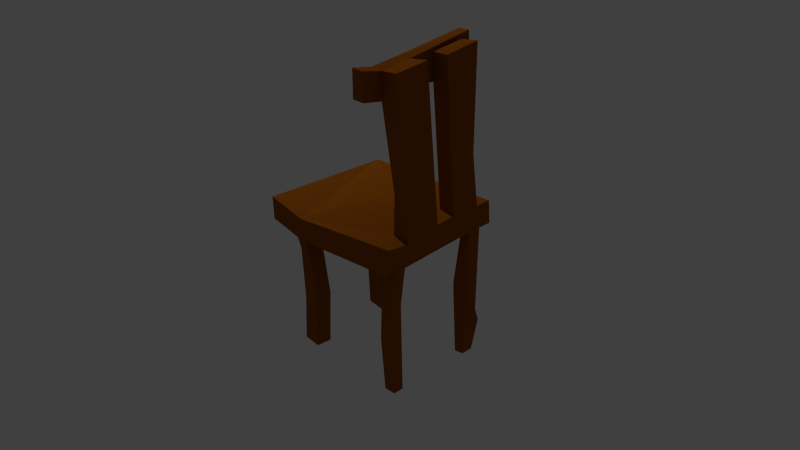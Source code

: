 # Source: house_chair4.blend  (saved by Blender 2.76.0; exported with 4.5.12 LTS)
import bpy
from mathutils import Matrix  # noqa: F401  (used for matrix-valued properties, if any)

bpy.ops.wm.read_factory_settings(use_empty=True)
scene = bpy.context.scene
scene.name = 'Scene'

# ---- collections
col_collection_1 = bpy.data.collections.new('Collection 1'); scene.collection.children.link(col_collection_1)

# ---- materials (node trees are filled in below, after node groups)
mat_material = bpy.data.materials.new('Material')
mat_material.alpha_threshold = 0.0
mat_material.use_transparent_shadow = False
mat_material.diffuse_color = (0.2957, 0.08293, 0.005309, 1.0)
mat_material.roughness = 0.5
mat_material.line_color = (0.0, 0.0, 0.0, 1.0)

# ---- material node trees

# ---- world
world_world = bpy.data.worlds.new('World'); scene.world = world_world
world_world.color = (0.05088, 0.05088, 0.05088)
world_world.use_sun_shadow = False
world_world.sun_shadow_jitter_overblur = 0.0
world_world.cycles.sampling_method = 'MANUAL'
world_world.cycles.sample_map_resolution = 256

# ---- cameras
cam_camera = bpy.data.cameras.new('Camera')
cam_camera.clip_end = 100.0
cam_camera.lens = 35.0
cam_camera.sensor_width = 32.0
cam_camera.sensor_height = 18.0
cam_camera.ortho_scale = 7.314
cam_camera.dof.focus_distance = 0.0
cam_camera.dof.aperture_fstop = 128.0

# ---- lights
light_lamp = bpy.data.lights.new('Lamp', 'POINT')
light_lamp.transmission_factor = 0.0
light_lamp.cutoff_distance = 30.0
light_lamp.energy = 341.0
light_lamp.shadow_buffer_clip_start = 1.001
light_lamp.shadow_soft_size = 0.1
light_lamp.shadow_maximum_resolution = 0.006
light_lamp.use_absolute_resolution = True
light_lamp.cycles.use_multiple_importance_sampling = False

# ---- meshes
me_cube = bpy.data.meshes.new('Cube')
me_cube.from_pydata([(0.9966, 1.087, 0.4224), (1.002, -0.7068, 0.3619), (-0.9953, -0.8021, 0.4408), (-1.019, 1.001, 0.3938), (1.0, 1.058, 0.7457), (0.9858, -0.6285, 0.6577), (-1.0, -0.8021, 0.7457), (-1.002, 1.0, 0.7341), (-0.2176, 1.149, 0.3569), (-0.4021, -0.8194, 0.3435), (-0.2176, 1.149, 0.6607), (-0.4021, -0.8137, 0.6412), (1.0, 0.1451, 0.722), (1.002, -0.3273, 0.6375), (-0.05473, -0.01045, 0.7473), (-0.2109, -0.3006, 0.7192), (0.7276, -0.3114, 0.6515), (0.7689, 0.111, 0.721), (1.0, 0.8355, 0.7457), (1.0, 0.426, 0.7457), (-0.1465, 0.7625, 0.7225), (-0.05576, 0.47, 0.7473), (0.7436, 0.8251, 0.7439), (0.7503, 0.44, 0.7454), (0.9453, 0.02426, 2.73), (0.945, -0.4398, 2.677), (0.7053, -0.01139, 2.708), (0.7075, -0.4327, 2.658), (0.9953, 0.7661, 2.818), (0.9616, 0.3133, 2.734), (0.7449, 0.7556, 2.789), (0.7069, 0.3245, 2.725), (0.9453, 0.02426, 2.73), (0.945, -0.4398, 2.677), (0.7053, -0.01139, 2.708), (0.7075, -0.4327, 2.658), (0.7075, -0.4327, 2.658), (0.7481, 0.7273, 1.526), (0.7075, -0.4327, 2.658), (0.7053, -0.01139, 2.708), (0.9975, 0.7455, 1.453), (0.7053, -0.01139, 2.708), (0.7439, -0.3048, 1.161), (0.9836, -0.316, 1.03), (0.7206, -0.4517, 2.323), (0.718, -0.008522, 2.383), (0.7276, -0.3114, 0.6515), (0.7689, 0.111, 0.721), (0.7206, -0.4517, 2.323), (0.7075, -0.4327, 2.658), (0.718, -0.008522, 2.383), (0.7053, -0.01139, 2.708), (0.7439, -0.3048, 1.161), (0.5629, -0.456, 2.336), (0.5498, -0.4384, 2.673), (0.5603, -0.01118, 2.389), (0.5476, -0.01511, 2.721), (0.7117, 0.9585, 2.344), (0.6991, 0.9422, 2.857), (0.554, 0.9609, 2.353), (0.5414, 0.9415, 2.852), (0.722, -0.7206, 2.366), (0.7089, -0.7055, 2.709), (0.5644, -0.7244, 2.374), (0.5512, -0.7103, 2.72), (-0.9902, -0.5735, 0.488), (-0.9885, -0.351, 0.5174), (-0.9902, -0.5735, 0.488), (-0.9885, -0.351, 0.5174), (-0.9953, -0.8021, 0.4408), (-0.4021, -0.8194, 0.3435), (-1.019, 1.001, 0.3938), (-0.2176, 1.149, 0.3569), (-0.9164, -0.2856, -1.48), (-0.9191, -0.4825, -1.48), (-0.6984, -0.3427, 0.505), (-0.7297, -0.5811, 0.4758), (-0.6253, -0.2916, -1.48), (-0.6387, -0.504, -1.48), (-0.8996, -0.4868, 0.1111), (-0.9109, -0.2928, 0.2304), (-0.9902, -0.5735, 0.488), (-0.9885, -0.351, 0.5174), (-0.9953, -0.8021, 0.4408), (-0.4021, -0.8194, 0.3435), (-1.019, 1.001, 0.3938), (-0.2176, 1.149, 0.3569), (-0.6984, -0.3427, 0.505), (-0.7297, -0.5811, 0.4758), (-1.004, 0.6936, 0.403), (-1.006, 0.8891, 0.3954), (-0.9408, 0.9146, -1.423), (-0.9389, 0.7259, -1.417), (-0.7092, 0.8824, 0.3814), (-0.7185, 0.6707, 0.3993), (-0.6586, 0.9056, -1.435), (-0.6678, 0.7003, -1.429), (-0.9593, 0.7097, -0.4647), (-0.9712, 0.9029, -0.3544), (-0.6064, 0.8467, -0.7137), (-0.9218, 0.8533, -0.8827), (-0.5733, -0.504, -0.7035), (-0.5692, -0.2916, -0.6847), (0.9968, 0.8942, 0.4222), (0.9998, 0.7001, 0.4224), (0.7295, -0.3776, -1.434), (0.7625, -0.5292, -1.433), (0.822, 0.8164, -0.4315), (1.017, 0.8433, -0.7413), (1.008, -0.5572, 0.3582), (1.015, -0.4075, 0.3601), (0.8787, 0.8912, 0.4222), (0.8849, 0.6846, 0.4224), (0.9235, -0.5255, -1.432), (0.919, -0.3771, -1.433), (0.8709, 0.6292, -1.361), (0.8601, 0.814, -1.361), (0.995, 0.6452, -1.358), (0.9898, 0.8187, -1.357), (0.7801, -0.4086, 0.3612), (0.7921, -0.5613, 0.3563), (0.9889, -0.5989, -0.1303), (0.9847, -0.4514, -0.143), (0.9566, -0.5877, -0.3996), (0.7332, -0.4364, -0.5471), (0.7683, -0.5885, -0.6629), (0.9908, 0.6162, -0.5693), (0.8453, 0.5991, -0.3277), (1.042, 0.6409, -0.7909), (1.059, 0.8548, -0.8813), (-0.8639, -0.4843, -0.8157), (-0.8865, -0.2869, -1.175)], [], [(8, 9, 70, 72), (10, 7, 6, 11, 15, 14, 21, 20), (0, 4, 18, 19, 12, 13, 5, 1, 109, 110, 104, 103), (9, 11, 6, 2), (2, 6, 7, 3, 66, 65), (10, 8, 3, 7), (4, 0, 8, 10), (1, 5, 11, 9), (32, 34, 41, 26, 24), (129, 128, 117, 118), (13, 16, 15, 11, 5), (23, 19, 29, 31), (17, 14, 15, 16), (19, 23, 21, 14, 17, 12), (4, 10, 20, 22, 18), (22, 20, 21, 23), (24, 26, 27, 25), (33, 32, 24, 25), (34, 35, 38, 41), (35, 33, 25, 27, 38), (28, 30, 31, 29), (40, 37, 30, 28), (19, 18, 40, 28, 29), (22, 23, 31, 30, 37), (12, 17, 45, 39, 34, 32), (13, 12, 32, 33, 43), (39, 36, 35, 34), (16, 13, 43, 42), (41, 38, 27, 26), (42, 44, 48, 52), (18, 22, 37, 40), (42, 43, 33, 35, 36, 44), (39, 45, 50, 51), (47, 46, 52, 48, 50), (48, 49, 62, 61), (17, 16, 46, 47), (45, 17, 47, 50), (44, 36, 49, 48), (16, 42, 52, 46), (36, 39, 51, 49), (55, 53, 54, 56), (56, 51, 58, 60), (50, 48, 53, 55), (49, 51, 56, 54), (58, 57, 59, 60), (55, 56, 60, 59), (51, 50, 57, 58), (50, 55, 59, 57), (61, 62, 64, 63), (53, 48, 61, 63), (49, 54, 64, 62), (54, 53, 63, 64), (72, 70, 69, 67, 76, 75, 68, 71), (3, 8, 72, 71), (102, 101, 78, 77), (65, 66, 68, 67), (2, 65, 67, 69), (66, 3, 71, 68), (9, 2, 69, 70), (73, 77, 78, 74), (93, 94, 96, 95, 99), (76, 67, 79, 130, 74, 78, 101), (68, 75, 102, 77, 73, 131, 80), (91, 95, 96, 92), (86, 84, 83, 81, 88, 87, 82, 85), (67, 68, 80, 79), (130, 131, 73, 74), (94, 89, 97, 92, 96), (100, 99, 95, 91), (89, 90, 98, 97), (97, 98, 100, 91, 92), (90, 93, 99, 100, 98), (75, 76, 101, 102), (118, 117, 115, 116), (122, 121, 123, 113, 114), (0, 103, 111, 112, 104, 110, 119, 120, 109, 1, 9, 8), (126, 127, 115, 117, 128), (107, 108, 129, 118, 116), (112, 111, 107, 116, 115, 127), (113, 106, 105, 114), (123, 125, 106, 113), (119, 110, 122, 114, 105, 124), (125, 124, 105, 106), (111, 103, 108, 107), (110, 109, 121, 122), (109, 120, 125, 123, 121), (120, 119, 124, 125), (104, 112, 127, 126), (103, 104, 126, 128, 129, 108), (79, 80, 131, 130)])
me_cube.materials.append(mat_material)
me_cube.use_remesh_preserve_volume = False
me_cube.use_remesh_preserve_attributes = False
me_cube.use_mirror_vertex_groups = False
me_cube.update()

# ---- objects
ob_cube = bpy.data.objects.new('Cube', me_cube)
ob_lamp = bpy.data.objects.new('Lamp', light_lamp)
ob_camera = bpy.data.objects.new('Camera', cam_camera)

# ---- transforms, parenting, visibility, modifiers, constraints
ob_cube.location = (0.0, 0.0, 0.0)
ob_cube.lock_rotations_4d = False
ob_cube.empty_display_type = 'ARROWS'
ob_cube.lineart.crease_threshold = 0.0
ob_lamp.location = (-3.795, 1.005, 5.904)
ob_lamp.rotation_euler = (0.6503, 0.05522, 1.866)
ob_lamp.lock_rotations_4d = False
ob_lamp.empty_display_type = 'ARROWS'
ob_lamp.color = (0.0, 0.0, 0.0, 0.0)
ob_lamp.lineart.crease_threshold = 0.0
ob_camera.location = (7.481, -6.508, 5.344)
ob_camera.rotation_euler = (1.109, 0.01082, 0.8149)
ob_camera.lock_rotations_4d = False
ob_camera.empty_display_type = 'ARROWS'
ob_camera.color = (0.0, 0.0, 0.0, 0.0)
ob_camera.display_type = 'WIRE'
ob_camera.lineart.crease_threshold = 0.0

# ---- collection membership
col_collection_1.objects.link(ob_cube)
col_collection_1.objects.link(ob_lamp)
col_collection_1.objects.link(ob_camera)

# ---- scene / render settings (as saved in the file)
scene.camera = ob_camera
scene.frame_start = 1; scene.frame_end = 250; scene.frame_set(70)
scene.render.engine = 'BLENDER_EEVEE_NEXT'
scene.render.resolution_percentage = 50
scene.render.dither_intensity = 0.0
scene.cycles.use_denoising = False
scene.cycles.samples = 10
scene.cycles.sampling_pattern = 'TABULATED_SOBOL'
scene.cycles.light_sampling_threshold = 0.0
scene.cycles.use_adaptive_sampling = False
scene.cycles.use_light_tree = False
scene.cycles.blur_glossy = 0.0
scene.cycles.pixel_filter_type = 'GAUSSIAN'
scene.cycles.sample_clamp_indirect = 0.0
scene.view_settings.view_transform = 'Standard'
bpy.context.view_layer.update()
